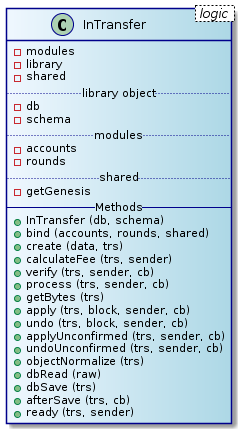

The diagram above was rendered by PlantUML. Its source (embedded in the PNG):
@startuml
skinparam class {
	BackgroundColor AliceBlue|LightBlue
	ArrowColor Black
	BorderColor DarkBlue
}
class InTransfer < logic > {
  - modules
  - library
  - shared
  .. library object ..
  - db
  - schema
  .. modules ..
  - accounts
  - rounds
  .. shared ..
  - getGenesis
  -- Methods --
  + InTransfer (db, schema)
  + bind (accounts, rounds, shared)
  + create (data, trs)
  + calculateFee (trs, sender)
  + verify (trs, sender, cb)
  + process (trs, sender, cb)
  + getBytes (trs)
  + apply (trs, block, sender, cb)
  + undo (trs, block, sender, cb)
  + applyUnconfirmed (trs, sender, cb)
  + undoUnconfirmed (trs, sender, cb)
  + objectNormalize (trs)
  + dbRead (raw)
  + dbSave (trs)
  + afterSave (trs, cb)
  + ready (trs, sender)
}
@endtuml